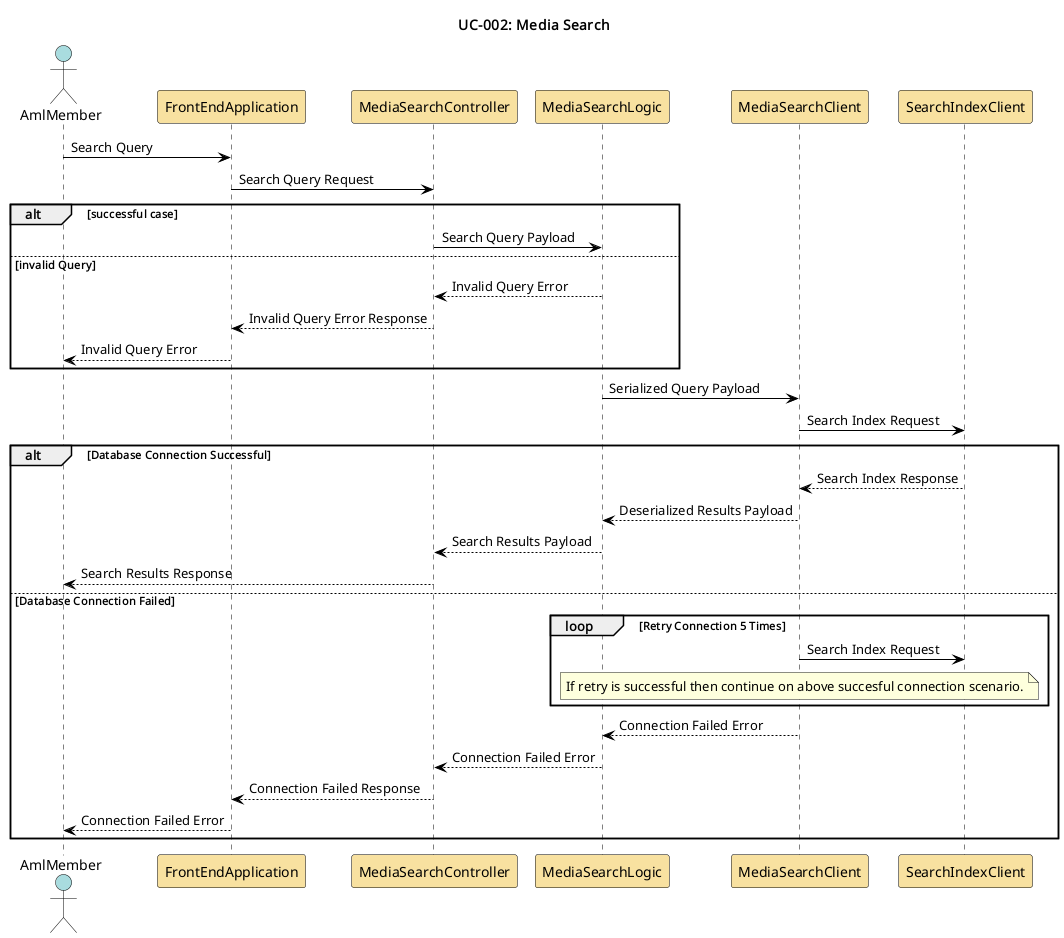

The diagram above was rendered by PlantUML. Its source (embedded in the PNG):
@startuml media-borrowing-sequence-1

skinparam sequence {
    ActorBorderColor Black
    ActorBackgroundColor #A9DCDF
    ParticipantBorderColor Black
    ParticipantBackgroundColor #F8E1A0
    LifeLineBorderColor Black
    LifeLineBackgroundColor White
    NoteBorderColor Black
    NoteBackgroundColor #FEFECE
    ArrowColor Black
    ArrowThickness 1
    ActivationBorderColor Black
    ActivationBackgroundColor #B3E2CD
}

title UC-002: Media Search

actor AmlMember as aml_member
participant FrontEndApplication as front_end
participant MediaSearchController as media_search_controller
participant MediaSearchLogic as media_search_logic
participant MediaSearchClient as media_search_client
participant SearchIndexClient as media_search_index

aml_member -> front_end: Search Query
front_end -> media_search_controller: Search Query Request
alt successful case
    media_search_controller -> media_search_logic: Search Query Payload
else invalid Query
    media_search_logic --> media_search_controller: Invalid Query Error
    media_search_controller --> front_end: Invalid Query Error Response
    front_end --> aml_member: Invalid Query Error
end
media_search_logic -> media_search_client: Serialized Query Payload
media_search_client -> media_search_index: Search Index Request
alt Database Connection Successful
    media_search_index --> media_search_client: Search Index Response
    media_search_client --> media_search_logic: Deserialized Results Payload
    media_search_logic --> media_search_controller: Search Results Payload
    media_search_controller --> aml_member: Search Results Response
else Database Connection Failed
    loop Retry Connection 5 Times
    media_search_client -> media_search_index: Search Index Request
    note over media_search_client
    If retry is successful then continue on above succesful connection scenario.
    end note
    end
    media_search_client --> media_search_logic: Connection Failed Error
    media_search_logic --> media_search_controller: Connection Failed Error
    media_search_controller --> front_end: Connection Failed Response
    front_end --> aml_member: Connection Failed Error
end

@enduml